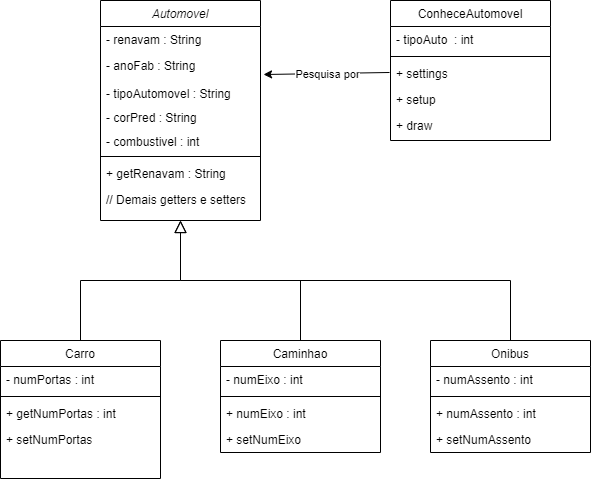

The diagram above was exported from draw.io. Its source (the exported page's mxGraphModel, read from the mxfile embedded in the PNG):
<mxGraphModel dx="868" dy="450" grid="1" gridSize="10" guides="1" tooltips="1" connect="1" arrows="1" fold="1" page="1" pageScale="1" pageWidth="827" pageHeight="1169" math="0" shadow="0">
  <root>
    <mxCell id="WIyWlLk6GJQsqaUBKTNV-0" />
    <mxCell id="WIyWlLk6GJQsqaUBKTNV-1" parent="WIyWlLk6GJQsqaUBKTNV-0" />
    <mxCell id="zkfFHV4jXpPFQw0GAbJ--6" value="Carro&#10;" style="swimlane;fontStyle=0;align=center;verticalAlign=top;childLayout=stackLayout;horizontal=1;startSize=26;horizontalStack=0;resizeParent=1;resizeLast=0;collapsible=1;marginBottom=0;rounded=0;shadow=0;strokeWidth=1;" parent="WIyWlLk6GJQsqaUBKTNV-1" vertex="1">
      <mxGeometry x="120" y="360" width="160" height="138" as="geometry">
        <mxRectangle x="130" y="380" width="160" height="26" as="alternateBounds" />
      </mxGeometry>
    </mxCell>
    <mxCell id="zkfFHV4jXpPFQw0GAbJ--7" value="- numPortas : int" style="text;align=left;verticalAlign=top;spacingLeft=4;spacingRight=4;overflow=hidden;rotatable=0;points=[[0,0.5],[1,0.5]];portConstraint=eastwest;" parent="zkfFHV4jXpPFQw0GAbJ--6" vertex="1">
      <mxGeometry y="26" width="160" height="26" as="geometry" />
    </mxCell>
    <mxCell id="zkfFHV4jXpPFQw0GAbJ--9" value="" style="line;html=1;strokeWidth=1;align=left;verticalAlign=middle;spacingTop=-1;spacingLeft=3;spacingRight=3;rotatable=0;labelPosition=right;points=[];portConstraint=eastwest;" parent="zkfFHV4jXpPFQw0GAbJ--6" vertex="1">
      <mxGeometry y="52" width="160" height="8" as="geometry" />
    </mxCell>
    <mxCell id="qrnAdKuSfLcAhSybc3oT-26" value="+ getNumPortas : int" style="text;align=left;verticalAlign=top;spacingLeft=4;spacingRight=4;overflow=hidden;rotatable=0;points=[[0,0.5],[1,0.5]];portConstraint=eastwest;" vertex="1" parent="zkfFHV4jXpPFQw0GAbJ--6">
      <mxGeometry y="60" width="160" height="26" as="geometry" />
    </mxCell>
    <mxCell id="qrnAdKuSfLcAhSybc3oT-27" value="+ setNumPortas" style="text;align=left;verticalAlign=top;spacingLeft=4;spacingRight=4;overflow=hidden;rotatable=0;points=[[0,0.5],[1,0.5]];portConstraint=eastwest;" vertex="1" parent="zkfFHV4jXpPFQw0GAbJ--6">
      <mxGeometry y="86" width="160" height="26" as="geometry" />
    </mxCell>
    <mxCell id="zkfFHV4jXpPFQw0GAbJ--12" value="" style="endArrow=block;endSize=10;endFill=0;shadow=0;strokeWidth=1;rounded=0;edgeStyle=elbowEdgeStyle;elbow=vertical;" parent="WIyWlLk6GJQsqaUBKTNV-1" source="zkfFHV4jXpPFQw0GAbJ--6" target="zkfFHV4jXpPFQw0GAbJ--0" edge="1">
      <mxGeometry width="160" relative="1" as="geometry">
        <mxPoint x="200" y="203" as="sourcePoint" />
        <mxPoint x="200" y="203" as="targetPoint" />
      </mxGeometry>
    </mxCell>
    <mxCell id="zkfFHV4jXpPFQw0GAbJ--16" value="" style="endArrow=block;endSize=10;endFill=0;shadow=0;strokeWidth=1;rounded=0;edgeStyle=elbowEdgeStyle;elbow=vertical;" parent="WIyWlLk6GJQsqaUBKTNV-1" source="zkfFHV4jXpPFQw0GAbJ--13" target="zkfFHV4jXpPFQw0GAbJ--0" edge="1">
      <mxGeometry width="160" relative="1" as="geometry">
        <mxPoint x="210" y="373" as="sourcePoint" />
        <mxPoint x="310" y="271" as="targetPoint" />
      </mxGeometry>
    </mxCell>
    <mxCell id="zkfFHV4jXpPFQw0GAbJ--0" value="Automovel" style="swimlane;fontStyle=2;align=center;verticalAlign=top;childLayout=stackLayout;horizontal=1;startSize=26;horizontalStack=0;resizeParent=1;resizeLast=0;collapsible=1;marginBottom=0;rounded=0;shadow=0;strokeWidth=1;" parent="WIyWlLk6GJQsqaUBKTNV-1" vertex="1">
      <mxGeometry x="220" y="20" width="160" height="220" as="geometry">
        <mxRectangle x="230" y="140" width="160" height="26" as="alternateBounds" />
      </mxGeometry>
    </mxCell>
    <mxCell id="zkfFHV4jXpPFQw0GAbJ--1" value="- renavam : String" style="text;align=left;verticalAlign=top;spacingLeft=4;spacingRight=4;overflow=hidden;rotatable=0;points=[[0,0.5],[1,0.5]];portConstraint=eastwest;" parent="zkfFHV4jXpPFQw0GAbJ--0" vertex="1">
      <mxGeometry y="26" width="160" height="26" as="geometry" />
    </mxCell>
    <mxCell id="zkfFHV4jXpPFQw0GAbJ--2" value="- anoFab : String" style="text;align=left;verticalAlign=top;spacingLeft=4;spacingRight=4;overflow=hidden;rotatable=0;points=[[0,0.5],[1,0.5]];portConstraint=eastwest;rounded=0;shadow=0;html=0;" parent="zkfFHV4jXpPFQw0GAbJ--0" vertex="1">
      <mxGeometry y="52" width="160" height="28" as="geometry" />
    </mxCell>
    <mxCell id="qrnAdKuSfLcAhSybc3oT-1" value="- tipoAutomovel : String" style="text;align=left;verticalAlign=top;spacingLeft=4;spacingRight=4;overflow=hidden;rotatable=0;points=[[0,0.5],[1,0.5]];portConstraint=eastwest;rounded=0;shadow=0;html=0;" vertex="1" parent="zkfFHV4jXpPFQw0GAbJ--0">
      <mxGeometry y="80" width="160" height="24" as="geometry" />
    </mxCell>
    <mxCell id="zkfFHV4jXpPFQw0GAbJ--3" value="- corPred : String&#10;" style="text;align=left;verticalAlign=top;spacingLeft=4;spacingRight=4;overflow=hidden;rotatable=0;points=[[0,0.5],[1,0.5]];portConstraint=eastwest;rounded=0;shadow=0;html=0;" parent="zkfFHV4jXpPFQw0GAbJ--0" vertex="1">
      <mxGeometry y="104" width="160" height="24" as="geometry" />
    </mxCell>
    <mxCell id="qrnAdKuSfLcAhSybc3oT-0" value="- combustivel : int" style="text;align=left;verticalAlign=top;spacingLeft=4;spacingRight=4;overflow=hidden;rotatable=0;points=[[0,0.5],[1,0.5]];portConstraint=eastwest;rounded=0;shadow=0;html=0;" vertex="1" parent="zkfFHV4jXpPFQw0GAbJ--0">
      <mxGeometry y="128" width="160" height="24" as="geometry" />
    </mxCell>
    <mxCell id="zkfFHV4jXpPFQw0GAbJ--4" value="" style="line;html=1;strokeWidth=1;align=left;verticalAlign=middle;spacingTop=-1;spacingLeft=3;spacingRight=3;rotatable=0;labelPosition=right;points=[];portConstraint=eastwest;" parent="zkfFHV4jXpPFQw0GAbJ--0" vertex="1">
      <mxGeometry y="152" width="160" height="8" as="geometry" />
    </mxCell>
    <mxCell id="zkfFHV4jXpPFQw0GAbJ--5" value="+ getRenavam : String" style="text;align=left;verticalAlign=top;spacingLeft=4;spacingRight=4;overflow=hidden;rotatable=0;points=[[0,0.5],[1,0.5]];portConstraint=eastwest;" parent="zkfFHV4jXpPFQw0GAbJ--0" vertex="1">
      <mxGeometry y="160" width="160" height="26" as="geometry" />
    </mxCell>
    <mxCell id="qrnAdKuSfLcAhSybc3oT-4" value="// Demais getters e setters" style="text;align=left;verticalAlign=top;spacingLeft=4;spacingRight=4;overflow=hidden;rotatable=0;points=[[0,0.5],[1,0.5]];portConstraint=eastwest;" vertex="1" parent="zkfFHV4jXpPFQw0GAbJ--0">
      <mxGeometry y="186" width="160" height="26" as="geometry" />
    </mxCell>
    <mxCell id="zkfFHV4jXpPFQw0GAbJ--17" value="ConheceAutomovel" style="swimlane;fontStyle=0;align=center;verticalAlign=top;childLayout=stackLayout;horizontal=1;startSize=26;horizontalStack=0;resizeParent=1;resizeLast=0;collapsible=1;marginBottom=0;rounded=0;shadow=0;strokeWidth=1;" parent="WIyWlLk6GJQsqaUBKTNV-1" vertex="1">
      <mxGeometry x="510" y="20" width="160" height="140" as="geometry">
        <mxRectangle x="550" y="140" width="160" height="26" as="alternateBounds" />
      </mxGeometry>
    </mxCell>
    <mxCell id="zkfFHV4jXpPFQw0GAbJ--18" value="- tipoAuto  : int" style="text;align=left;verticalAlign=top;spacingLeft=4;spacingRight=4;overflow=hidden;rotatable=0;points=[[0,0.5],[1,0.5]];portConstraint=eastwest;" parent="zkfFHV4jXpPFQw0GAbJ--17" vertex="1">
      <mxGeometry y="26" width="160" height="26" as="geometry" />
    </mxCell>
    <mxCell id="zkfFHV4jXpPFQw0GAbJ--23" value="" style="line;html=1;strokeWidth=1;align=left;verticalAlign=middle;spacingTop=-1;spacingLeft=3;spacingRight=3;rotatable=0;labelPosition=right;points=[];portConstraint=eastwest;" parent="zkfFHV4jXpPFQw0GAbJ--17" vertex="1">
      <mxGeometry y="52" width="160" height="8" as="geometry" />
    </mxCell>
    <mxCell id="zkfFHV4jXpPFQw0GAbJ--24" value="+ settings" style="text;align=left;verticalAlign=top;spacingLeft=4;spacingRight=4;overflow=hidden;rotatable=0;points=[[0,0.5],[1,0.5]];portConstraint=eastwest;" parent="zkfFHV4jXpPFQw0GAbJ--17" vertex="1">
      <mxGeometry y="60" width="160" height="26" as="geometry" />
    </mxCell>
    <mxCell id="zkfFHV4jXpPFQw0GAbJ--25" value="+ setup" style="text;align=left;verticalAlign=top;spacingLeft=4;spacingRight=4;overflow=hidden;rotatable=0;points=[[0,0.5],[1,0.5]];portConstraint=eastwest;" parent="zkfFHV4jXpPFQw0GAbJ--17" vertex="1">
      <mxGeometry y="86" width="160" height="26" as="geometry" />
    </mxCell>
    <mxCell id="qrnAdKuSfLcAhSybc3oT-38" value="+ draw" style="text;align=left;verticalAlign=top;spacingLeft=4;spacingRight=4;overflow=hidden;rotatable=0;points=[[0,0.5],[1,0.5]];portConstraint=eastwest;" vertex="1" parent="zkfFHV4jXpPFQw0GAbJ--17">
      <mxGeometry y="112" width="160" height="26" as="geometry" />
    </mxCell>
    <mxCell id="qrnAdKuSfLcAhSybc3oT-23" value="" style="endArrow=classic;html=1;fontColor=#FFFF00;exitX=-0.006;exitY=0.769;exitDx=0;exitDy=0;exitPerimeter=0;entryX=1.019;entryY=0.786;entryDx=0;entryDy=0;entryPerimeter=0;" edge="1" parent="WIyWlLk6GJQsqaUBKTNV-1" target="zkfFHV4jXpPFQw0GAbJ--2">
      <mxGeometry relative="1" as="geometry">
        <mxPoint x="509.03999999999996" y="91.99400000000003" as="sourcePoint" />
        <mxPoint x="450" y="90" as="targetPoint" />
        <Array as="points" />
      </mxGeometry>
    </mxCell>
    <mxCell id="qrnAdKuSfLcAhSybc3oT-24" value="Pesquisa por" style="edgeLabel;resizable=0;html=1;align=center;verticalAlign=middle;" connectable="0" vertex="1" parent="qrnAdKuSfLcAhSybc3oT-23">
      <mxGeometry relative="1" as="geometry" />
    </mxCell>
    <mxCell id="zkfFHV4jXpPFQw0GAbJ--13" value="Onibus" style="swimlane;fontStyle=0;align=center;verticalAlign=top;childLayout=stackLayout;horizontal=1;startSize=26;horizontalStack=0;resizeParent=1;resizeLast=0;collapsible=1;marginBottom=0;rounded=0;shadow=0;strokeWidth=1;" parent="WIyWlLk6GJQsqaUBKTNV-1" vertex="1">
      <mxGeometry x="550" y="360" width="160" height="112" as="geometry">
        <mxRectangle x="340" y="380" width="170" height="26" as="alternateBounds" />
      </mxGeometry>
    </mxCell>
    <mxCell id="zkfFHV4jXpPFQw0GAbJ--14" value="- numAssento : int" style="text;align=left;verticalAlign=top;spacingLeft=4;spacingRight=4;overflow=hidden;rotatable=0;points=[[0,0.5],[1,0.5]];portConstraint=eastwest;" parent="zkfFHV4jXpPFQw0GAbJ--13" vertex="1">
      <mxGeometry y="26" width="160" height="26" as="geometry" />
    </mxCell>
    <mxCell id="zkfFHV4jXpPFQw0GAbJ--15" value="" style="line;html=1;strokeWidth=1;align=left;verticalAlign=middle;spacingTop=-1;spacingLeft=3;spacingRight=3;rotatable=0;labelPosition=right;points=[];portConstraint=eastwest;" parent="zkfFHV4jXpPFQw0GAbJ--13" vertex="1">
      <mxGeometry y="52" width="160" height="8" as="geometry" />
    </mxCell>
    <mxCell id="qrnAdKuSfLcAhSybc3oT-29" value="+ numAssento : int" style="text;align=left;verticalAlign=top;spacingLeft=4;spacingRight=4;overflow=hidden;rotatable=0;points=[[0,0.5],[1,0.5]];portConstraint=eastwest;" vertex="1" parent="zkfFHV4jXpPFQw0GAbJ--13">
      <mxGeometry y="60" width="160" height="26" as="geometry" />
    </mxCell>
    <mxCell id="qrnAdKuSfLcAhSybc3oT-30" value="+ setNumAssento" style="text;align=left;verticalAlign=top;spacingLeft=4;spacingRight=4;overflow=hidden;rotatable=0;points=[[0,0.5],[1,0.5]];portConstraint=eastwest;" vertex="1" parent="zkfFHV4jXpPFQw0GAbJ--13">
      <mxGeometry y="86" width="160" height="26" as="geometry" />
    </mxCell>
    <mxCell id="qrnAdKuSfLcAhSybc3oT-31" value="Caminhao" style="swimlane;fontStyle=0;align=center;verticalAlign=top;childLayout=stackLayout;horizontal=1;startSize=26;horizontalStack=0;resizeParent=1;resizeLast=0;collapsible=1;marginBottom=0;rounded=0;shadow=0;strokeWidth=1;" vertex="1" parent="WIyWlLk6GJQsqaUBKTNV-1">
      <mxGeometry x="340" y="360" width="160" height="112" as="geometry">
        <mxRectangle x="340" y="380" width="170" height="26" as="alternateBounds" />
      </mxGeometry>
    </mxCell>
    <mxCell id="qrnAdKuSfLcAhSybc3oT-32" value="- numEixo : int" style="text;align=left;verticalAlign=top;spacingLeft=4;spacingRight=4;overflow=hidden;rotatable=0;points=[[0,0.5],[1,0.5]];portConstraint=eastwest;" vertex="1" parent="qrnAdKuSfLcAhSybc3oT-31">
      <mxGeometry y="26" width="160" height="26" as="geometry" />
    </mxCell>
    <mxCell id="qrnAdKuSfLcAhSybc3oT-33" value="" style="line;html=1;strokeWidth=1;align=left;verticalAlign=middle;spacingTop=-1;spacingLeft=3;spacingRight=3;rotatable=0;labelPosition=right;points=[];portConstraint=eastwest;" vertex="1" parent="qrnAdKuSfLcAhSybc3oT-31">
      <mxGeometry y="52" width="160" height="8" as="geometry" />
    </mxCell>
    <mxCell id="qrnAdKuSfLcAhSybc3oT-34" value="+ numEixo : int" style="text;align=left;verticalAlign=top;spacingLeft=4;spacingRight=4;overflow=hidden;rotatable=0;points=[[0,0.5],[1,0.5]];portConstraint=eastwest;" vertex="1" parent="qrnAdKuSfLcAhSybc3oT-31">
      <mxGeometry y="60" width="160" height="26" as="geometry" />
    </mxCell>
    <mxCell id="qrnAdKuSfLcAhSybc3oT-35" value="+ setNumEixo" style="text;align=left;verticalAlign=top;spacingLeft=4;spacingRight=4;overflow=hidden;rotatable=0;points=[[0,0.5],[1,0.5]];portConstraint=eastwest;" vertex="1" parent="qrnAdKuSfLcAhSybc3oT-31">
      <mxGeometry y="86" width="160" height="26" as="geometry" />
    </mxCell>
    <mxCell id="qrnAdKuSfLcAhSybc3oT-37" value="" style="endArrow=none;html=1;fontColor=#FFFF00;exitX=0.5;exitY=0;exitDx=0;exitDy=0;" edge="1" parent="WIyWlLk6GJQsqaUBKTNV-1" source="qrnAdKuSfLcAhSybc3oT-31">
      <mxGeometry width="50" height="50" relative="1" as="geometry">
        <mxPoint x="380" y="320" as="sourcePoint" />
        <mxPoint x="420" y="300" as="targetPoint" />
      </mxGeometry>
    </mxCell>
  </root>
</mxGraphModel>